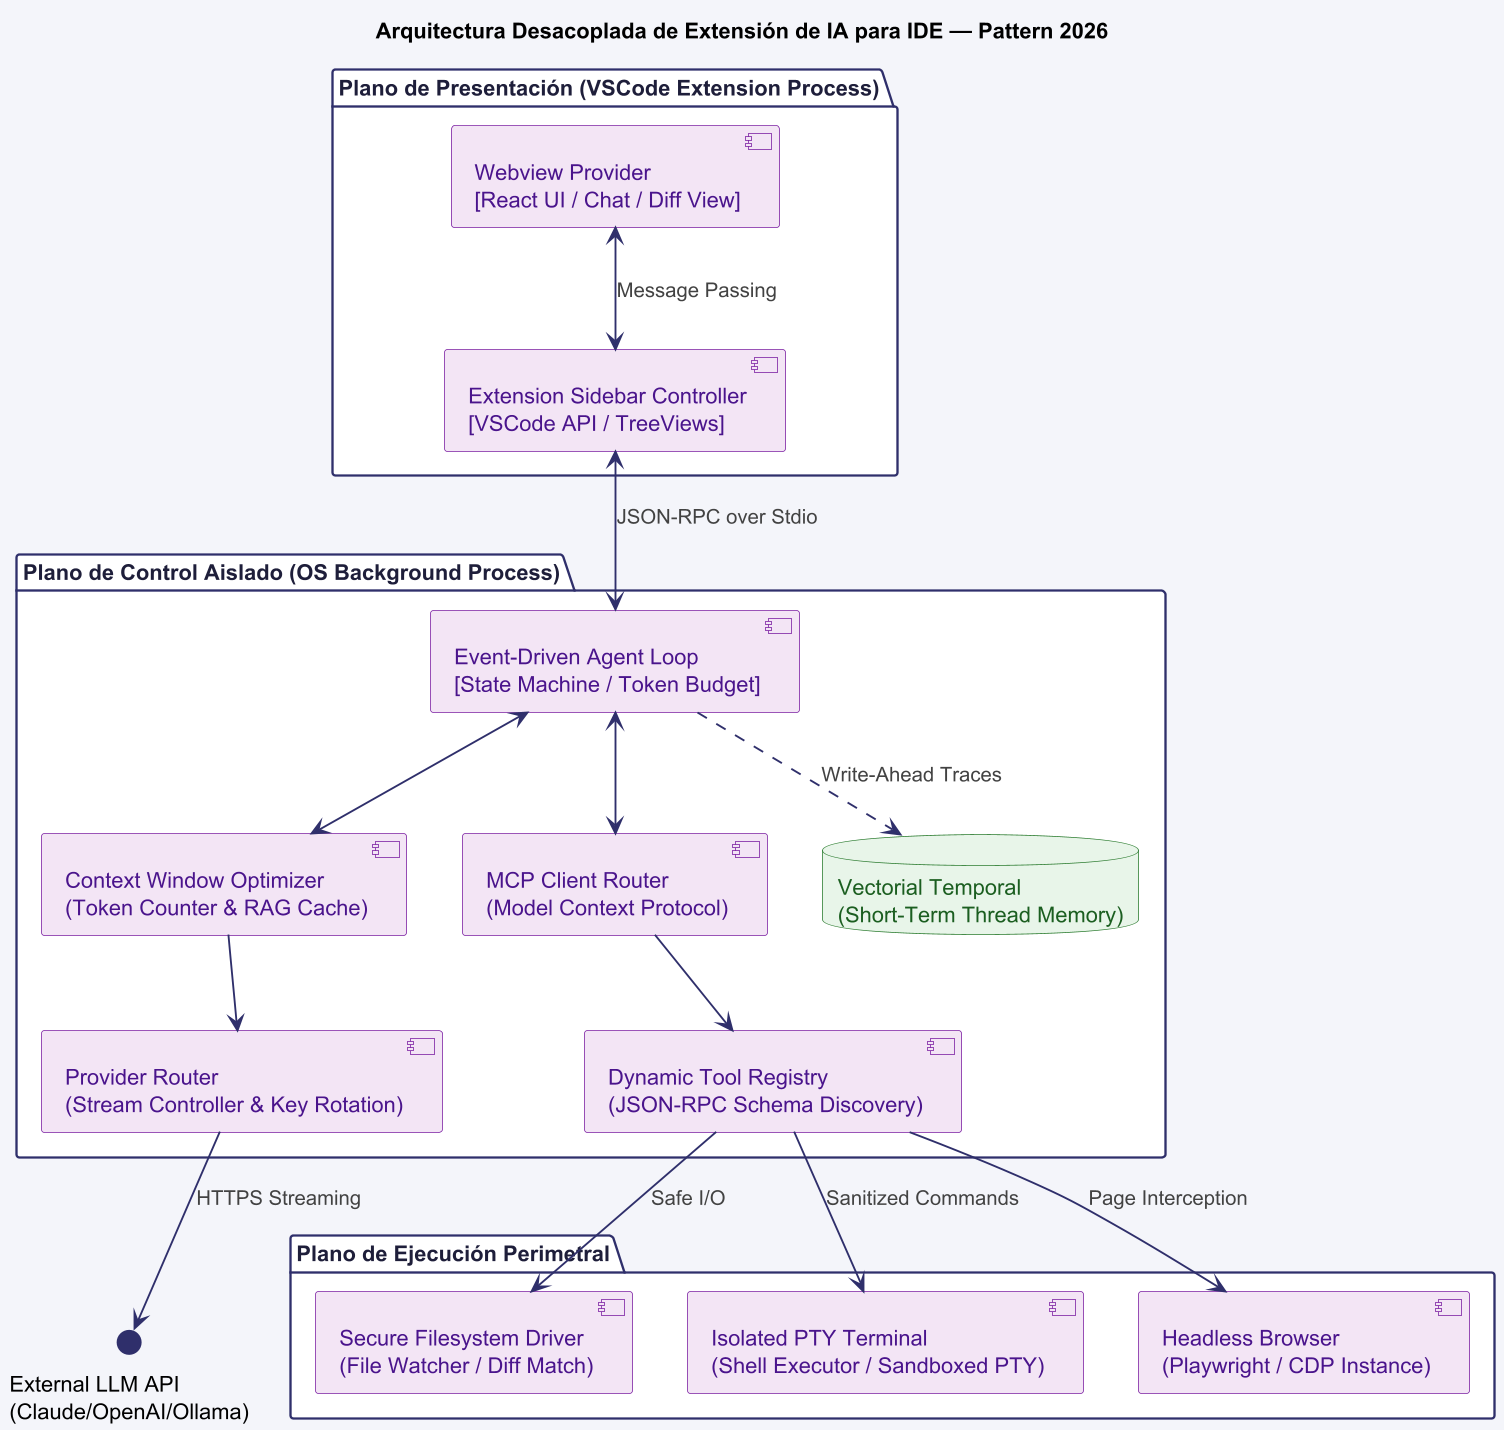

The diagram above was rendered by PlantUML. Its source (embedded in the PNG):
@startuml
skinparam fontName SansSerif
skinparam dpi 150
skinparam shadowing false
skinparam roundcorner 4
skinparam backgroundColor #F4F5FA

' ==========================================
' CONFIGURACIÓN DE ESTILOS AVANZADOS (ÍNDIGO O'REILLY)
' ==========================================
skinparam package {
  BorderColor #2F2F6B
  BackgroundColor #FFFFFF
  FontColor #1E1E3A
  FontStyle bold
}

skinparam component {
  BorderColor #7B1FA2
  BackgroundColor #F3E5F5
  FontColor #4A148C
}

skinparam interface {
  BorderColor #2F2F6B
  BackgroundColor #2F2F6B
}

skinparam database {
  BorderColor #2E7D32
  BackgroundColor #E8F5E9
  FontColor #1B5E20
}

skinparam arrow {
  Color #2F2F6B
  Thickness 1.2
  FontColor #424242
}

title Arquitectura Desacoplada de Extensión de IA para IDE — Pattern 2026

' ==========================================
' PLANO DE INTERFAZ DE USUARIO (VSCODE EXTENSION HOST)
' ==========================================
package "Plano de Presentación (VSCode Extension Process)" as UIPlane {
  component "Webview Provider\n[React UI / Chat / Diff View]" as Webview
  component "Extension Sidebar Controller\n[VSCode API / TreeViews]" as ExtensionHost
}

' ==========================================
' PLANO DE CONTROL Y EJECUCIÓN (CORE RUNTIME)
' ==========================================
package "Plano de Control Aislado (OS Background Process)" as CoreRuntime {
  component "Event-Driven Agent Loop\n[State Machine / Token Budget]" as AgentLoop
  component "Provider Router\n(Stream Controller & Key Rotation)" as ProviderRouter
  component "Context Window Optimizer\n(Token Counter & RAG Cache)" as ContextOptimizer
  component "MCP Client Router\n(Model Context Protocol)" as MCPRouter
  component "Dynamic Tool Registry\n(JSON-RPC Schema Discovery)" as ToolRegistry
  database "Vectorial Temporal\n(Short-Term Thread Memory)" as EphemeralMem
}

' ==========================================
' PERÍMETRO DE EJECUCIÓN DE HERRAMIENTAS (SANDBOXED EXECUTORS)
' ==========================================
package "Plano de Ejecución Perimetral" as ToolPlane {
  component "Secure Filesystem Driver\n(File Watcher / Diff Match)" as FSDriver
  component "Isolated PTY Terminal\n(Shell Executor / Sandboxed PTY)" as ShellExec
  component "Headless Browser\n(Playwright / CDP Instance)" as BrowserExec
}

interface "External LLM API\n(Claude/OpenAI/Ollama)" as ExternalLLM

' ==========================================
' FLUJOS INTERNOS Y CONEXIONES (CORREGIDOS)
' ==========================================
Webview <--> ExtensionHost : Message Passing

' Conexión limpia entre Procesos de Sistema Operativo (Antes rota por <════>)
ExtensionHost <--> AgentLoop : JSON-RPC over Stdio

' Orquestación del Core
AgentLoop <--> ContextOptimizer
ContextOptimizer --> ProviderRouter
AgentLoop <--> MCPRouter
MCPRouter --> ToolRegistry
AgentLoop ..> EphemeralMem : Write-Ahead Traces

' Ejecución perimetral de herramientas via MCP
ToolRegistry --> FSDriver : Safe I/O
ToolRegistry --> ShellExec : Sanitized Commands
ToolRegistry --> BrowserExec : Page Interception

' Consumo Outbound
ProviderRouter --> ExternalLLM : HTTPS Streaming

@enduml